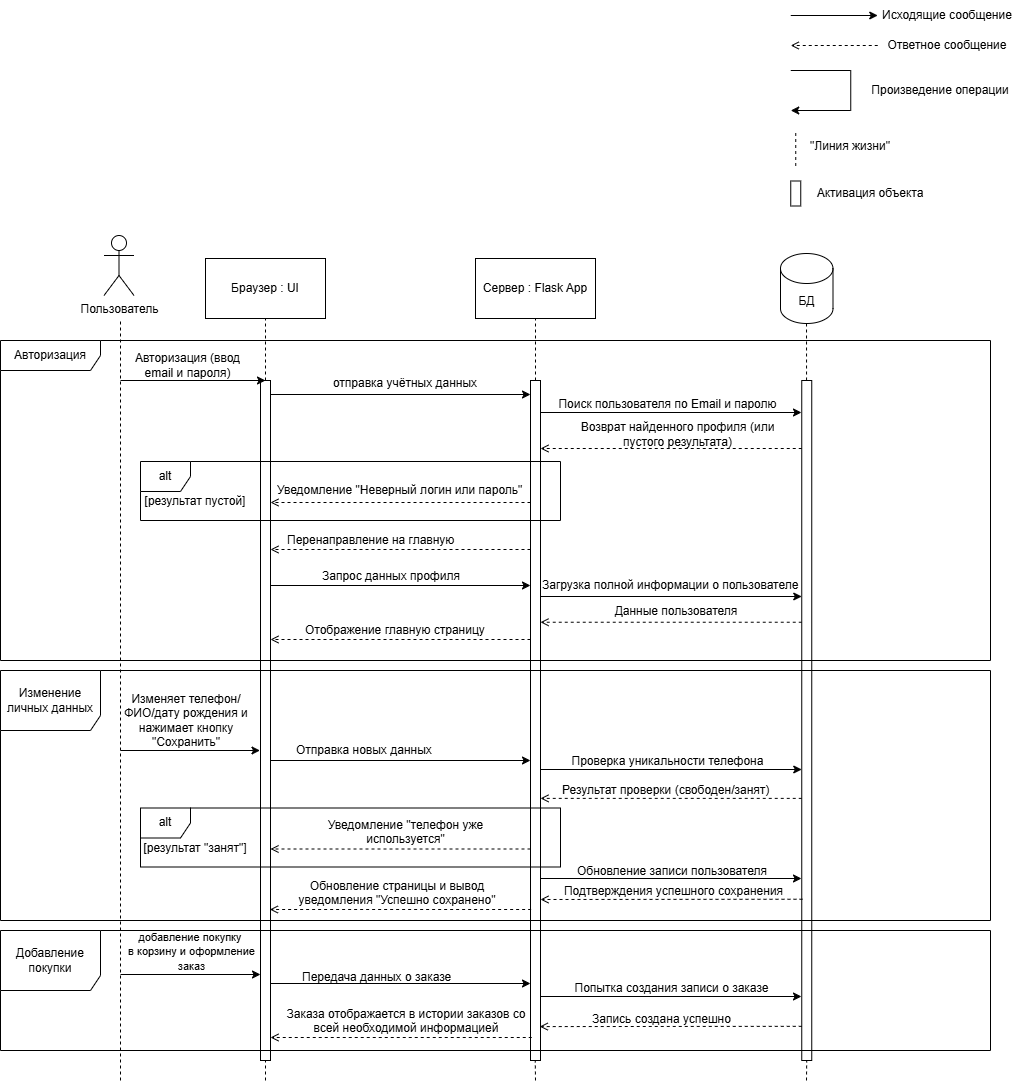

The diagram above was exported from draw.io. Its source (the exported page's mxGraphModel, read from the mxfile embedded in the PNG):
<mxGraphModel dx="1892" dy="1302" grid="1" gridSize="10" guides="1" tooltips="1" connect="1" arrows="1" fold="1" page="1" pageScale="1" pageWidth="827" pageHeight="1169" math="0" shadow="0">
  <root>
    <mxCell id="0" />
    <mxCell id="1" parent="0" />
    <mxCell id="hzfTMOFVr_tADuLA_wyh-22" parent="1" style="rounded=0;whiteSpace=wrap;html=1;" value="" vertex="1">
      <mxGeometry height="680" width="10" x="530" y="410" as="geometry" />
    </mxCell>
    <mxCell id="HNps-NlzK6sWlQasDG1S-1" parent="1" style="shape=umlActor;verticalLabelPosition=bottom;verticalAlign=top;html=1;outlineConnect=0;" value="Пользователь" vertex="1">
      <mxGeometry height="60" width="30" x="103.5" y="265" as="geometry" />
    </mxCell>
    <mxCell id="HNps-NlzK6sWlQasDG1S-8" edge="1" parent="1" source="HNps-NlzK6sWlQasDG1S-16" style="endArrow=none;html=1;rounded=0;dashed=1;" value="">
      <mxGeometry height="50" relative="1" width="50" as="geometry">
        <mxPoint x="265" y="690" as="sourcePoint" />
        <mxPoint x="265" y="320" as="targetPoint" />
      </mxGeometry>
    </mxCell>
    <mxCell id="HNps-NlzK6sWlQasDG1S-9" edge="1" parent="1" source="hzfTMOFVr_tADuLA_wyh-22" style="endArrow=none;html=1;rounded=0;dashed=1;" value="">
      <mxGeometry height="50" relative="1" width="50" as="geometry">
        <mxPoint x="534.66" y="690" as="sourcePoint" />
        <mxPoint x="535" y="320" as="targetPoint" />
      </mxGeometry>
    </mxCell>
    <mxCell id="HNps-NlzK6sWlQasDG1S-11" edge="1" parent="1" source="hzfTMOFVr_tADuLA_wyh-25" style="endArrow=none;html=1;rounded=0;dashed=1;" value="">
      <mxGeometry height="50" relative="1" width="50" as="geometry">
        <mxPoint x="805.66" y="695" as="sourcePoint" />
        <mxPoint x="806" y="320" as="targetPoint" />
      </mxGeometry>
    </mxCell>
    <mxCell id="HNps-NlzK6sWlQasDG1S-12" edge="1" parent="1" style="endArrow=none;html=1;rounded=0;dashed=1;" value="">
      <mxGeometry height="50" relative="1" width="50" as="geometry">
        <mxPoint x="120" y="1110" as="sourcePoint" />
        <mxPoint x="120" y="350" as="targetPoint" />
      </mxGeometry>
    </mxCell>
    <mxCell id="HNps-NlzK6sWlQasDG1S-15" parent="1" style="text;html=1;whiteSpace=wrap;strokeColor=none;fillColor=none;align=center;verticalAlign=middle;rounded=0;" value="Авторизация (ввод email и пароля)" vertex="1">
      <mxGeometry height="30" width="115" x="130" y="380" as="geometry" />
    </mxCell>
    <mxCell id="HNps-NlzK6sWlQasDG1S-17" edge="1" parent="1" style="endArrow=none;html=1;rounded=0;dashed=1;" value="">
      <mxGeometry height="50" relative="1" width="50" as="geometry">
        <mxPoint x="265" y="1110" as="sourcePoint" />
        <mxPoint x="265" y="920" as="targetPoint" />
      </mxGeometry>
    </mxCell>
    <mxCell id="HNps-NlzK6sWlQasDG1S-18" edge="1" parent="1" style="endArrow=classic;html=1;rounded=0;" value="">
      <mxGeometry height="50" relative="1" width="50" as="geometry">
        <mxPoint x="270" y="424" as="sourcePoint" />
        <mxPoint x="530" y="424" as="targetPoint" />
      </mxGeometry>
    </mxCell>
    <mxCell id="HNps-NlzK6sWlQasDG1S-19" parent="1" style="text;html=1;whiteSpace=wrap;strokeColor=none;fillColor=none;align=center;verticalAlign=middle;rounded=0;" value="отправка учётных данных" vertex="1">
      <mxGeometry height="30" width="210" x="300" y="398" as="geometry" />
    </mxCell>
    <mxCell id="hzfTMOFVr_tADuLA_wyh-3" parent="1" style="rounded=0;whiteSpace=wrap;html=1;" value="Браузер : UI" vertex="1">
      <mxGeometry height="60" width="120" x="205" y="288" as="geometry" />
    </mxCell>
    <mxCell id="hzfTMOFVr_tADuLA_wyh-4" parent="1" style="rounded=0;whiteSpace=wrap;html=1;" value="Сервер : Flask App" vertex="1">
      <mxGeometry height="60" width="120" x="475" y="288" as="geometry" />
    </mxCell>
    <mxCell id="hzfTMOFVr_tADuLA_wyh-6" parent="1" style="shape=cylinder3;whiteSpace=wrap;html=1;boundedLbl=1;backgroundOutline=1;size=15;" value="БД" vertex="1">
      <mxGeometry height="70" width="52.5" x="780" y="283" as="geometry" />
    </mxCell>
    <mxCell id="hzfTMOFVr_tADuLA_wyh-7" edge="1" parent="1" style="endArrow=classic;html=1;rounded=0;" target="hzfTMOFVr_tADuLA_wyh-8" value="">
      <mxGeometry height="50" relative="1" width="50" as="geometry">
        <mxPoint x="790.25" y="45" as="sourcePoint" />
        <mxPoint x="910.25" y="45" as="targetPoint" />
      </mxGeometry>
    </mxCell>
    <mxCell id="hzfTMOFVr_tADuLA_wyh-8" parent="1" style="text;html=1;whiteSpace=wrap;strokeColor=none;fillColor=none;align=center;verticalAlign=middle;rounded=0;" value="&lt;font&gt;Исходящие сообщение&lt;/font&gt;" vertex="1">
      <mxGeometry height="30" width="140" x="877.25" y="30" as="geometry" />
    </mxCell>
    <mxCell id="hzfTMOFVr_tADuLA_wyh-10" parent="1" style="text;html=1;whiteSpace=wrap;strokeColor=none;fillColor=none;align=center;verticalAlign=middle;rounded=0;" value="&lt;font&gt;Ответное сообщение&lt;/font&gt;" vertex="1">
      <mxGeometry height="30" width="140" x="877.25" y="60" as="geometry" />
    </mxCell>
    <mxCell id="hzfTMOFVr_tADuLA_wyh-11" edge="1" parent="1" style="endArrow=open;html=1;rounded=0;exitX=0;exitY=0.5;exitDx=0;exitDy=0;dashed=1;endFill=0;" value="">
      <mxGeometry height="50" relative="1" width="50" as="geometry">
        <mxPoint x="877.25" y="75" as="sourcePoint" />
        <mxPoint x="790.25" y="75" as="targetPoint" />
      </mxGeometry>
    </mxCell>
    <mxCell id="hzfTMOFVr_tADuLA_wyh-13" edge="1" parent="1" style="endArrow=none;html=1;rounded=0;dashed=1;" value="">
      <mxGeometry height="50" relative="1" width="50" as="geometry">
        <mxPoint x="795.25" y="195.5" as="sourcePoint" />
        <mxPoint x="795.25" y="160.5" as="targetPoint" />
      </mxGeometry>
    </mxCell>
    <mxCell id="hzfTMOFVr_tADuLA_wyh-14" parent="1" style="text;html=1;whiteSpace=wrap;strokeColor=none;fillColor=none;align=center;verticalAlign=middle;rounded=0;" value="&lt;font&gt;&quot;Линия жизни&quot;&lt;/font&gt;" vertex="1">
      <mxGeometry height="30" width="90" x="805.25" y="160.5" as="geometry" />
    </mxCell>
    <mxCell id="hzfTMOFVr_tADuLA_wyh-15" parent="1" style="rounded=0;whiteSpace=wrap;html=1;" value="" vertex="1">
      <mxGeometry height="25" width="10" x="790.25" y="210.5" as="geometry" />
    </mxCell>
    <mxCell id="hzfTMOFVr_tADuLA_wyh-16" parent="1" style="text;html=1;whiteSpace=wrap;strokeColor=none;fillColor=none;align=center;verticalAlign=middle;rounded=0;" value="&lt;font&gt;Активация объекта&lt;/font&gt;" vertex="1">
      <mxGeometry height="30" width="140" x="800.25" y="208" as="geometry" />
    </mxCell>
    <mxCell id="hzfTMOFVr_tADuLA_wyh-18" edge="1" parent="1" style="endArrow=classic;html=1;rounded=0;" value="">
      <mxGeometry height="50" relative="1" width="50" as="geometry">
        <mxPoint x="540" y="442" as="sourcePoint" />
        <mxPoint x="801" y="442" as="targetPoint" />
      </mxGeometry>
    </mxCell>
    <mxCell id="HNps-NlzK6sWlQasDG1S-16" parent="1" style="rounded=0;whiteSpace=wrap;html=1;" value="" vertex="1">
      <mxGeometry height="680" width="10" x="260" y="410" as="geometry" />
    </mxCell>
    <mxCell id="HNps-NlzK6sWlQasDG1S-14" edge="1" parent="1" style="endArrow=classic;html=1;rounded=0;" value="">
      <mxGeometry height="50" relative="1" width="50" as="geometry">
        <mxPoint x="120" y="410" as="sourcePoint" />
        <mxPoint x="265" y="410" as="targetPoint" />
      </mxGeometry>
    </mxCell>
    <mxCell id="hzfTMOFVr_tADuLA_wyh-23" edge="1" parent="1" style="endArrow=none;html=1;rounded=0;dashed=1;" value="">
      <mxGeometry height="50" relative="1" width="50" as="geometry">
        <mxPoint x="535" y="1110" as="sourcePoint" />
        <mxPoint x="534.7528244274808" y="1090" as="targetPoint" />
      </mxGeometry>
    </mxCell>
    <mxCell id="hzfTMOFVr_tADuLA_wyh-24" parent="1" style="text;html=1;whiteSpace=wrap;strokeColor=none;fillColor=none;align=center;verticalAlign=middle;rounded=0;" value="Поиск пользователя по Email и паролю" vertex="1">
      <mxGeometry height="30" width="245" x="545" y="419" as="geometry" />
    </mxCell>
    <mxCell id="hzfTMOFVr_tADuLA_wyh-26" edge="1" parent="1" style="endArrow=none;html=1;rounded=0;dashed=1;" value="">
      <mxGeometry height="50" relative="1" width="50" as="geometry">
        <mxPoint x="806" y="1110" as="sourcePoint" />
        <mxPoint x="806.2" y="1090" as="targetPoint" />
      </mxGeometry>
    </mxCell>
    <mxCell id="hzfTMOFVr_tADuLA_wyh-25" parent="1" style="rounded=0;whiteSpace=wrap;html=1;" value="" vertex="1">
      <mxGeometry height="680" width="10" x="801.25" y="410" as="geometry" />
    </mxCell>
    <mxCell id="hzfTMOFVr_tADuLA_wyh-27" edge="1" parent="1" style="endArrow=open;html=1;rounded=0;exitX=0;exitY=0.5;exitDx=0;exitDy=0;dashed=1;endFill=0;" value="">
      <mxGeometry height="50" relative="1" width="50" as="geometry">
        <mxPoint x="801.25" y="478" as="sourcePoint" />
        <mxPoint x="540" y="478" as="targetPoint" />
      </mxGeometry>
    </mxCell>
    <mxCell id="hzfTMOFVr_tADuLA_wyh-28" parent="1" style="text;html=1;whiteSpace=wrap;strokeColor=none;fillColor=none;align=center;verticalAlign=middle;rounded=0;" value="Возврат найденного профиля (или пустого результата)" vertex="1">
      <mxGeometry height="30" width="225" x="565" y="449" as="geometry" />
    </mxCell>
    <mxCell id="hzfTMOFVr_tADuLA_wyh-30" edge="1" parent="1" style="endArrow=open;html=1;rounded=0;dashed=1;endFill=0;" value="">
      <mxGeometry height="50" relative="1" width="50" as="geometry">
        <mxPoint x="530" y="532" as="sourcePoint" />
        <mxPoint x="270" y="532" as="targetPoint" />
      </mxGeometry>
    </mxCell>
    <mxCell id="hzfTMOFVr_tADuLA_wyh-29" parent="1" style="text;whiteSpace=wrap;html=1;" value="Уведомление &quot;Неверный логин или пароль&quot;" vertex="1">
      <mxGeometry height="40" width="250" x="275" y="506" as="geometry" />
    </mxCell>
    <mxCell id="hzfTMOFVr_tADuLA_wyh-32" parent="1" style="shape=umlFrame;whiteSpace=wrap;html=1;pointerEvents=0;width=100;height=30;" value="Авторизация" vertex="1">
      <mxGeometry height="320" width="990" y="370" as="geometry" />
    </mxCell>
    <mxCell id="hzfTMOFVr_tADuLA_wyh-35" parent="1" style="shape=umlFrame;whiteSpace=wrap;html=1;pointerEvents=0;width=50;height=30;" value="alt" vertex="1">
      <mxGeometry height="59" width="420" x="140" y="491" as="geometry" />
    </mxCell>
    <mxCell id="hzfTMOFVr_tADuLA_wyh-36" parent="1" style="text;html=1;whiteSpace=wrap;strokeColor=none;fillColor=none;align=center;verticalAlign=middle;rounded=0;" value="[результат пустой]" vertex="1">
      <mxGeometry height="30" width="110" x="140" y="516" as="geometry" />
    </mxCell>
    <mxCell id="hzfTMOFVr_tADuLA_wyh-37" parent="1" style="text;whiteSpace=wrap;html=1;" value="Перенаправление на главную" vertex="1">
      <mxGeometry height="40" width="240" x="285" y="556" as="geometry" />
    </mxCell>
    <mxCell id="hzfTMOFVr_tADuLA_wyh-38" edge="1" parent="1" style="endArrow=open;html=1;rounded=0;dashed=1;endFill=0;" value="">
      <mxGeometry height="50" relative="1" width="50" as="geometry">
        <mxPoint x="530" y="579" as="sourcePoint" />
        <mxPoint x="270" y="579" as="targetPoint" />
      </mxGeometry>
    </mxCell>
    <mxCell id="hzfTMOFVr_tADuLA_wyh-39" edge="1" parent="1" style="endArrow=classic;html=1;rounded=0;" value="">
      <mxGeometry height="50" relative="1" width="50" as="geometry">
        <mxPoint x="270" y="615" as="sourcePoint" />
        <mxPoint x="530" y="615" as="targetPoint" />
      </mxGeometry>
    </mxCell>
    <mxCell id="hzfTMOFVr_tADuLA_wyh-40" parent="1" style="text;whiteSpace=wrap;html=1;" value="Запрос данных профиля" vertex="1">
      <mxGeometry height="40" width="170" x="320" y="592" as="geometry" />
    </mxCell>
    <mxCell id="hzfTMOFVr_tADuLA_wyh-41" edge="1" parent="1" style="endArrow=classic;html=1;rounded=0;" value="">
      <mxGeometry height="50" relative="1" width="50" as="geometry">
        <mxPoint x="540.25" y="626" as="sourcePoint" />
        <mxPoint x="801.25" y="626" as="targetPoint" />
      </mxGeometry>
    </mxCell>
    <mxCell id="hzfTMOFVr_tADuLA_wyh-42" parent="1" style="text;whiteSpace=wrap;html=1;" value="Загрузка полной информации о пользователе" vertex="1">
      <mxGeometry height="40" width="260" x="540" y="601" as="geometry" />
    </mxCell>
    <mxCell id="hzfTMOFVr_tADuLA_wyh-43" parent="1" style="text;whiteSpace=wrap;html=1;align=center;" value="Данные пользователя" vertex="1">
      <mxGeometry height="40" width="220" x="566" y="627" as="geometry" />
    </mxCell>
    <mxCell id="hzfTMOFVr_tADuLA_wyh-44" edge="1" parent="1" style="endArrow=open;html=1;rounded=0;exitX=0;exitY=0.5;exitDx=0;exitDy=0;dashed=1;endFill=0;" value="">
      <mxGeometry height="50" relative="1" width="50" as="geometry">
        <mxPoint x="801.25" y="651.74" as="sourcePoint" />
        <mxPoint x="540" y="651.74" as="targetPoint" />
      </mxGeometry>
    </mxCell>
    <mxCell id="hzfTMOFVr_tADuLA_wyh-46" edge="1" parent="1" style="endArrow=open;html=1;rounded=0;dashed=1;endFill=0;" value="">
      <mxGeometry height="50" relative="1" width="50" as="geometry">
        <mxPoint x="530" y="669" as="sourcePoint" />
        <mxPoint x="270" y="669" as="targetPoint" />
      </mxGeometry>
    </mxCell>
    <mxCell id="hzfTMOFVr_tADuLA_wyh-47" parent="1" style="text;whiteSpace=wrap;html=1;" value="Отображение главную страницу" vertex="1">
      <mxGeometry height="40" width="195" x="302.5" y="646" as="geometry" />
    </mxCell>
    <mxCell id="hzfTMOFVr_tADuLA_wyh-49" parent="1" style="shape=umlFrame;whiteSpace=wrap;html=1;pointerEvents=0;width=100;height=60;" value="Изменение личных данных" vertex="1">
      <mxGeometry height="250" width="990" y="700" as="geometry" />
    </mxCell>
    <mxCell id="hzfTMOFVr_tADuLA_wyh-50" parent="1" style="text;html=1;whiteSpace=wrap;strokeColor=none;fillColor=none;align=center;verticalAlign=middle;rounded=0;" value="Изменяет телефон/ФИО/дату рождения и нажимает кнопку &quot;Сохранить&quot;" vertex="1">
      <mxGeometry height="70" width="130" x="121" y="715" as="geometry" />
    </mxCell>
    <mxCell id="hzfTMOFVr_tADuLA_wyh-51" edge="1" parent="1" style="endArrow=classic;html=1;rounded=0;" value="">
      <mxGeometry height="50" relative="1" width="50" as="geometry">
        <mxPoint x="120" y="780" as="sourcePoint" />
        <mxPoint x="259.5" y="780" as="targetPoint" />
      </mxGeometry>
    </mxCell>
    <mxCell id="hzfTMOFVr_tADuLA_wyh-52" edge="1" parent="1" style="endArrow=classic;html=1;rounded=0;" value="">
      <mxGeometry height="50" relative="1" width="50" as="geometry">
        <mxPoint x="270" y="790" as="sourcePoint" />
        <mxPoint x="530" y="790" as="targetPoint" />
      </mxGeometry>
    </mxCell>
    <mxCell id="hzfTMOFVr_tADuLA_wyh-53" parent="1" style="text;whiteSpace=wrap;html=1;" value="Отправка новых данных" vertex="1">
      <mxGeometry height="40" width="213" x="293.5" y="766" as="geometry" />
    </mxCell>
    <mxCell id="hzfTMOFVr_tADuLA_wyh-54" edge="1" parent="1" style="endArrow=classic;html=1;rounded=0;" value="">
      <mxGeometry height="50" relative="1" width="50" as="geometry">
        <mxPoint x="540.25" y="799" as="sourcePoint" />
        <mxPoint x="801.25" y="799" as="targetPoint" />
      </mxGeometry>
    </mxCell>
    <mxCell id="hzfTMOFVr_tADuLA_wyh-55" parent="1" style="text;html=1;whiteSpace=wrap;strokeColor=none;fillColor=none;align=center;verticalAlign=middle;rounded=0;" value="Проверка уникальности телефона" vertex="1">
      <mxGeometry height="30" width="245" x="545.25" y="776" as="geometry" />
    </mxCell>
    <mxCell id="hzfTMOFVr_tADuLA_wyh-56" parent="1" style="text;whiteSpace=wrap;html=1;" value="Результат проверки (свободен/занят)" vertex="1">
      <mxGeometry height="40" width="215" x="560" y="806" as="geometry" />
    </mxCell>
    <mxCell id="hzfTMOFVr_tADuLA_wyh-57" edge="1" parent="1" style="endArrow=open;html=1;rounded=0;exitX=0;exitY=0.5;exitDx=0;exitDy=0;dashed=1;endFill=0;" value="">
      <mxGeometry height="50" relative="1" width="50" as="geometry">
        <mxPoint x="801.25" y="827.88" as="sourcePoint" />
        <mxPoint x="540" y="827.88" as="targetPoint" />
      </mxGeometry>
    </mxCell>
    <mxCell id="hzfTMOFVr_tADuLA_wyh-58" edge="1" parent="1" style="endArrow=open;html=1;rounded=0;dashed=1;endFill=0;" value="">
      <mxGeometry height="50" relative="1" width="50" as="geometry">
        <mxPoint x="530" y="878.5" as="sourcePoint" />
        <mxPoint x="270" y="878.5" as="targetPoint" />
      </mxGeometry>
    </mxCell>
    <mxCell id="hzfTMOFVr_tADuLA_wyh-59" parent="1" style="text;whiteSpace=wrap;html=1;align=center;" value="Уведомление &quot;телефон уже используется&quot;" vertex="1">
      <mxGeometry height="40" width="175" x="317.5" y="841" as="geometry" />
    </mxCell>
    <mxCell id="hzfTMOFVr_tADuLA_wyh-60" parent="1" style="shape=umlFrame;whiteSpace=wrap;html=1;pointerEvents=0;width=50;height=30;" value="alt" vertex="1">
      <mxGeometry height="59" width="420" x="140" y="837.5" as="geometry" />
    </mxCell>
    <mxCell id="hzfTMOFVr_tADuLA_wyh-61" parent="1" style="text;html=1;whiteSpace=wrap;strokeColor=none;fillColor=none;align=center;verticalAlign=middle;rounded=0;" value="[результат &quot;занят&quot;]" vertex="1">
      <mxGeometry height="30" width="110" x="140" y="862.5" as="geometry" />
    </mxCell>
    <mxCell id="hzfTMOFVr_tADuLA_wyh-66" parent="1" style="text;whiteSpace=wrap;html=1;align=center;" value="Обновление записи пользователя" vertex="1">
      <mxGeometry height="40" width="200" x="571.5" y="887" as="geometry" />
    </mxCell>
    <mxCell id="hzfTMOFVr_tADuLA_wyh-67" edge="1" parent="1" style="endArrow=classic;html=1;rounded=0;" value="">
      <mxGeometry height="50" relative="1" width="50" as="geometry">
        <mxPoint x="540" y="908" as="sourcePoint" />
        <mxPoint x="801" y="908" as="targetPoint" />
      </mxGeometry>
    </mxCell>
    <mxCell id="hzfTMOFVr_tADuLA_wyh-68" parent="1" style="text;whiteSpace=wrap;html=1;align=center;" value="Подтверждения успешного сохранения" vertex="1">
      <mxGeometry height="40" width="226.75" x="560" y="907" as="geometry" />
    </mxCell>
    <mxCell id="hzfTMOFVr_tADuLA_wyh-69" edge="1" parent="1" style="endArrow=open;html=1;rounded=0;exitX=0;exitY=0.5;exitDx=0;exitDy=0;dashed=1;endFill=0;" value="">
      <mxGeometry height="50" relative="1" width="50" as="geometry">
        <mxPoint x="802" y="928.74" as="sourcePoint" />
        <mxPoint x="540" y="929" as="targetPoint" />
      </mxGeometry>
    </mxCell>
    <mxCell id="hzfTMOFVr_tADuLA_wyh-70" parent="1" style="text;whiteSpace=wrap;html=1;align=center;" value="Обновление страницы и вывод уведомления &quot;Успешно сохранено&quot;" vertex="1">
      <mxGeometry height="40" width="244" x="275" y="902" as="geometry" />
    </mxCell>
    <mxCell id="hzfTMOFVr_tADuLA_wyh-72" edge="1" parent="1" style="endArrow=open;html=1;rounded=0;exitX=0;exitY=0.5;exitDx=0;exitDy=0;dashed=1;endFill=0;" value="">
      <mxGeometry height="50" relative="1" width="50" as="geometry">
        <mxPoint x="530.63" y="939" as="sourcePoint" />
        <mxPoint x="269.38" y="939" as="targetPoint" />
      </mxGeometry>
    </mxCell>
    <mxCell id="hzfTMOFVr_tADuLA_wyh-73" parent="1" style="shape=umlFrame;whiteSpace=wrap;html=1;pointerEvents=0;width=100;height=60;" value="Добавление покупки" vertex="1">
      <mxGeometry height="120" width="990" y="960" as="geometry" />
    </mxCell>
    <mxCell id="hzfTMOFVr_tADuLA_wyh-74" edge="1" parent="1" style="endArrow=classic;html=1;rounded=0;" value="">
      <mxGeometry height="50" relative="1" width="50" as="geometry">
        <mxPoint x="120" y="1004" as="sourcePoint" />
        <mxPoint x="260" y="1004" as="targetPoint" />
      </mxGeometry>
    </mxCell>
    <mxCell id="hzfTMOFVr_tADuLA_wyh-75" parent="1" style="text;whiteSpace=wrap;html=1;align=center;" value="&lt;font style=&quot;font-size: 11px;&quot;&gt;добавление покупку&amp;nbsp;&lt;/font&gt;&lt;div&gt;&lt;font style=&quot;font-size: 11px;&quot;&gt;в корзину и оформление заказ&lt;/font&gt;&lt;/div&gt;" vertex="1">
      <mxGeometry height="50" width="157" x="113" y="953" as="geometry" />
    </mxCell>
    <mxCell id="hzfTMOFVr_tADuLA_wyh-77" edge="1" parent="1" style="endArrow=classic;html=1;rounded=0;" value="">
      <mxGeometry height="50" relative="1" width="50" as="geometry">
        <mxPoint x="270" y="1013" as="sourcePoint" />
        <mxPoint x="530" y="1013" as="targetPoint" />
      </mxGeometry>
    </mxCell>
    <mxCell id="hzfTMOFVr_tADuLA_wyh-78" parent="1" style="text;whiteSpace=wrap;html=1;" value="Передача данных о заказе" vertex="1">
      <mxGeometry height="40" width="210" x="300" y="993" as="geometry" />
    </mxCell>
    <mxCell id="hzfTMOFVr_tADuLA_wyh-79" edge="1" parent="1" style="endArrow=classic;html=1;rounded=0;" value="">
      <mxGeometry height="50" relative="1" width="50" as="geometry">
        <mxPoint x="540" y="1026" as="sourcePoint" />
        <mxPoint x="801" y="1026" as="targetPoint" />
      </mxGeometry>
    </mxCell>
    <mxCell id="hzfTMOFVr_tADuLA_wyh-82" parent="1" style="text;html=1;whiteSpace=wrap;strokeColor=none;fillColor=none;align=center;verticalAlign=middle;rounded=0;" value="Попытка создания записи о заказе" vertex="1">
      <mxGeometry height="30" width="245" x="549" y="1003" as="geometry" />
    </mxCell>
    <mxCell id="hzfTMOFVr_tADuLA_wyh-89" edge="1" parent="1" style="endArrow=classic;html=1;rounded=0;" value="">
      <mxGeometry height="50" relative="1" width="50" as="geometry">
        <Array as="points">
          <mxPoint x="850.25" y="100" />
          <mxPoint x="850.25" y="140" />
        </Array>
        <mxPoint x="790.25" y="100" as="sourcePoint" />
        <mxPoint x="790.25" y="140" as="targetPoint" />
      </mxGeometry>
    </mxCell>
    <mxCell id="hzfTMOFVr_tADuLA_wyh-90" parent="1" style="text;html=1;whiteSpace=wrap;strokeColor=none;fillColor=none;align=center;verticalAlign=middle;rounded=0;" value="&lt;font&gt;Произведение операции&lt;/font&gt;" vertex="1">
      <mxGeometry height="30" width="140" x="870.25" y="105" as="geometry" />
    </mxCell>
    <mxCell id="hzfTMOFVr_tADuLA_wyh-96" edge="1" parent="1" style="endArrow=open;html=1;rounded=0;exitX=0;exitY=0.5;exitDx=0;exitDy=0;dashed=1;endFill=0;" value="">
      <mxGeometry height="50" relative="1" width="50" as="geometry">
        <mxPoint x="801.25" y="1055.83" as="sourcePoint" />
        <mxPoint x="539.25" y="1056.09" as="targetPoint" />
      </mxGeometry>
    </mxCell>
    <mxCell id="hzfTMOFVr_tADuLA_wyh-97" parent="1" style="text;whiteSpace=wrap;html=1;" value="Запись создана успешно" vertex="1">
      <mxGeometry height="29.5" width="180" x="589.5" y="1035.25" as="geometry" />
    </mxCell>
    <mxCell id="hzfTMOFVr_tADuLA_wyh-98" parent="1" style="text;whiteSpace=wrap;html=1;align=center;" value="Заказа отображается в истории заказов со всей необходимой информацией" vertex="1">
      <mxGeometry height="40" width="260" x="275.62" y="1030" as="geometry" />
    </mxCell>
    <mxCell id="hzfTMOFVr_tADuLA_wyh-100" edge="1" parent="1" style="endArrow=open;html=1;rounded=0;exitX=0;exitY=0.5;exitDx=0;exitDy=0;dashed=1;endFill=0;" value="">
      <mxGeometry height="50" relative="1" width="50" as="geometry">
        <mxPoint x="531.25" y="1067" as="sourcePoint" />
        <mxPoint x="270" y="1067" as="targetPoint" />
      </mxGeometry>
    </mxCell>
  </root>
</mxGraphModel>